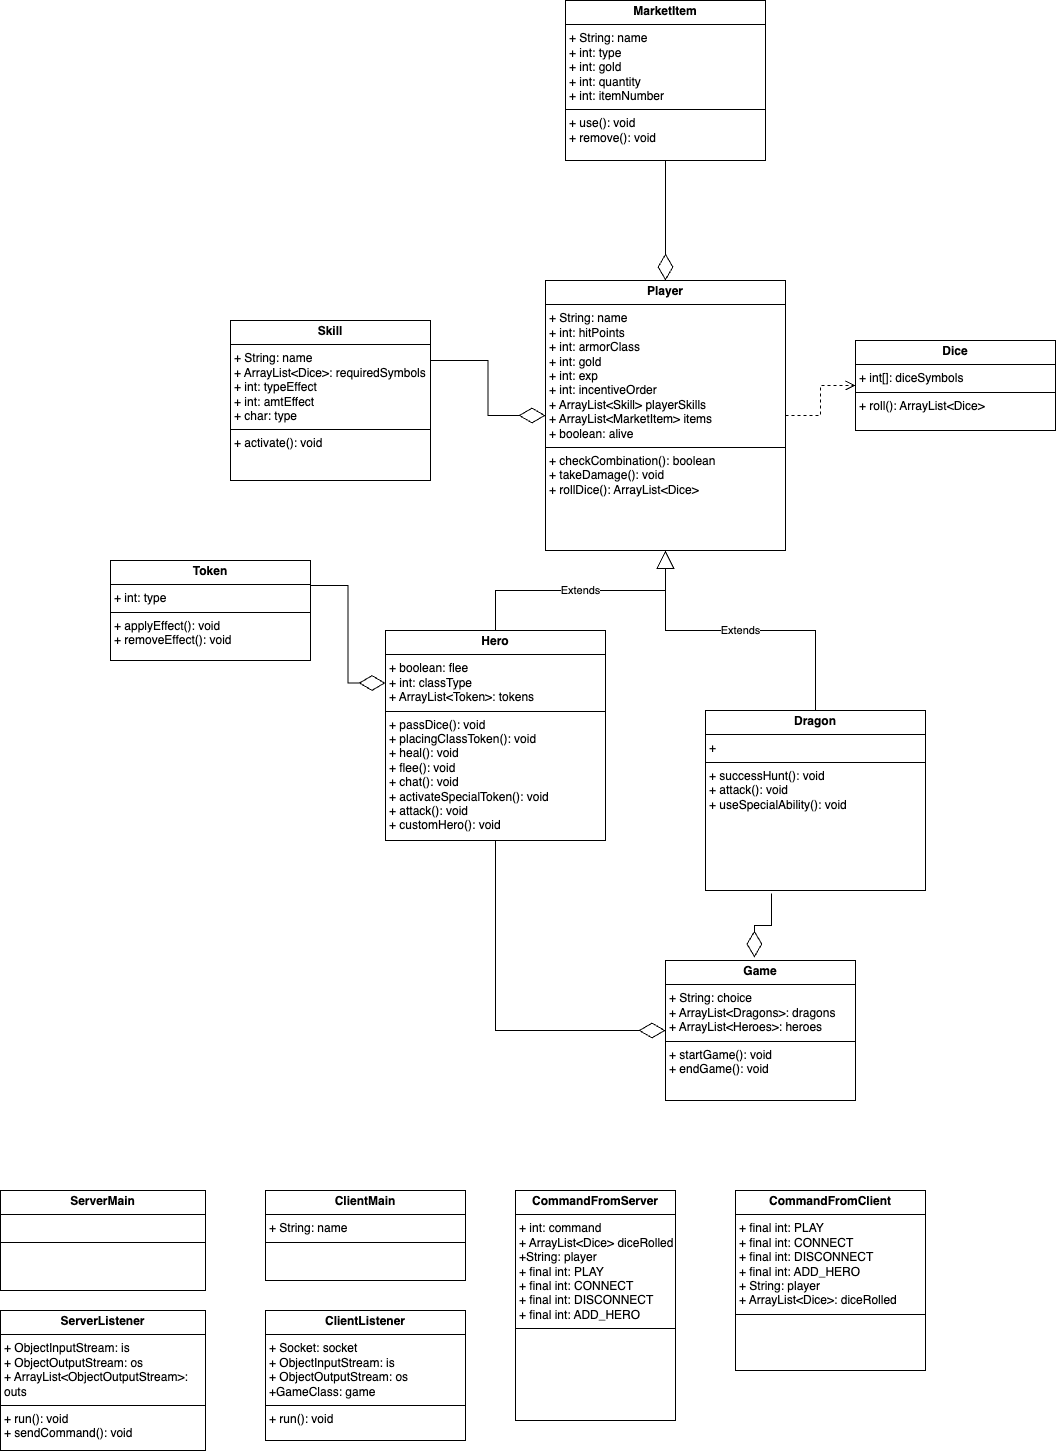

The diagram above was exported from draw.io. Its source (the exported page's mxGraphModel, read from the mxfile embedded in the PNG):
<mxGraphModel dx="1756" dy="1550" grid="1" gridSize="10" guides="1" tooltips="1" connect="1" arrows="1" fold="1" page="1" pageScale="1" pageWidth="850" pageHeight="1100" math="0" shadow="0">
  <root>
    <mxCell id="0" />
    <mxCell id="1" parent="0" />
    <mxCell id="NrSBg4tvJ-cFiPPPfsTH-2" value="&lt;p style=&quot;margin:0px;margin-top:4px;text-align:center;&quot;&gt;&lt;b&gt;Dragon&lt;/b&gt;&lt;/p&gt;&lt;hr size=&quot;1&quot; style=&quot;border-style:solid;&quot;&gt;&lt;p style=&quot;margin:0px;margin-left:4px;&quot;&gt;+&amp;nbsp;&lt;br&gt;&lt;/p&gt;&lt;hr size=&quot;1&quot; style=&quot;border-style:solid;&quot;&gt;&lt;p style=&quot;margin:0px;margin-left:4px;&quot;&gt;+ successHunt(): void&lt;/p&gt;&lt;p style=&quot;margin:0px;margin-left:4px;&quot;&gt;+ attack(): void&lt;/p&gt;&lt;p style=&quot;margin:0px;margin-left:4px;&quot;&gt;+ useSpecialAbility(): void&lt;/p&gt;" style="verticalAlign=top;align=left;overflow=fill;html=1;whiteSpace=wrap;" parent="1" vertex="1">
      <mxGeometry x="-45" y="-330" width="220" height="180" as="geometry" />
    </mxCell>
    <mxCell id="C-14i3soTGI-CYXhd2oD-11" value="&lt;p style=&quot;margin:0px;margin-top:4px;text-align:center;&quot;&gt;&lt;b&gt;Game&lt;/b&gt;&lt;/p&gt;&lt;hr size=&quot;1&quot; style=&quot;border-style:solid;&quot;&gt;&lt;p style=&quot;margin:0px;margin-left:4px;&quot;&gt;+ String: choice&lt;/p&gt;&lt;p style=&quot;margin:0px;margin-left:4px;&quot;&gt;+ ArrayList&amp;lt;Dragons&amp;gt;: dragons&lt;/p&gt;&lt;p style=&quot;margin:0px;margin-left:4px;&quot;&gt;+ ArrayList&amp;lt;Heroes&amp;gt;: heroes&lt;/p&gt;&lt;hr size=&quot;1&quot; style=&quot;border-style:solid;&quot;&gt;&lt;p style=&quot;margin:0px;margin-left:4px;&quot;&gt;+ startGame(): void&lt;/p&gt;&lt;p style=&quot;margin:0px;margin-left:4px;&quot;&gt;+ endGame(): void&lt;/p&gt;&lt;p style=&quot;margin:0px;margin-left:4px;&quot;&gt;&lt;br&gt;&lt;/p&gt;" style="verticalAlign=top;align=left;overflow=fill;html=1;whiteSpace=wrap;" parent="1" vertex="1">
      <mxGeometry x="-85" y="-80" width="190" height="140" as="geometry" />
    </mxCell>
    <mxCell id="C-14i3soTGI-CYXhd2oD-12" value="&lt;p style=&quot;margin:0px;margin-top:4px;text-align:center;&quot;&gt;&lt;b&gt;Skill&lt;/b&gt;&lt;/p&gt;&lt;hr size=&quot;1&quot; style=&quot;border-style:solid;&quot;&gt;&lt;p style=&quot;margin:0px;margin-left:4px;&quot;&gt;+ String: name&lt;/p&gt;&lt;p style=&quot;margin:0px;margin-left:4px;&quot;&gt;+ ArrayList&amp;lt;Dice&amp;gt;: requiredSymbols&lt;/p&gt;&lt;p style=&quot;margin: 0px 0px 0px 4px;&quot;&gt;+ int: typeEffect&lt;/p&gt;&lt;p style=&quot;margin: 0px 0px 0px 4px;&quot;&gt;+ int: amtEffect&lt;/p&gt;&lt;p style=&quot;margin: 0px 0px 0px 4px;&quot;&gt;+ char: type&lt;/p&gt;&lt;hr size=&quot;1&quot; style=&quot;border-style:solid;&quot;&gt;&lt;p style=&quot;margin:0px;margin-left:4px;&quot;&gt;+ activate(): void&lt;/p&gt;" style="verticalAlign=top;align=left;overflow=fill;html=1;whiteSpace=wrap;" parent="1" vertex="1">
      <mxGeometry x="-520" y="-720" width="200" height="160" as="geometry" />
    </mxCell>
    <mxCell id="C-14i3soTGI-CYXhd2oD-14" value="&lt;p style=&quot;margin:0px;margin-top:4px;text-align:center;&quot;&gt;&lt;b&gt;ServerMain&lt;/b&gt;&lt;/p&gt;&lt;hr size=&quot;1&quot; style=&quot;border-style:solid;&quot;&gt;&lt;p style=&quot;margin:0px;margin-left:4px;&quot;&gt;&lt;br&gt;&lt;/p&gt;&lt;hr size=&quot;1&quot; style=&quot;border-style:solid;&quot;&gt;&lt;p style=&quot;margin:0px;margin-left:4px;&quot;&gt;&lt;br&gt;&lt;/p&gt;" style="verticalAlign=top;align=left;overflow=fill;html=1;whiteSpace=wrap;" parent="1" vertex="1">
      <mxGeometry x="-750" y="150" width="205" height="100" as="geometry" />
    </mxCell>
    <mxCell id="C-14i3soTGI-CYXhd2oD-15" value="&lt;p style=&quot;margin:0px;margin-top:4px;text-align:center;&quot;&gt;&lt;b&gt;ClientMain&lt;/b&gt;&lt;/p&gt;&lt;hr size=&quot;1&quot; style=&quot;border-style:solid;&quot;&gt;&lt;p style=&quot;margin:0px;margin-left:4px;&quot;&gt;+ String: name&lt;/p&gt;&lt;hr size=&quot;1&quot; style=&quot;border-style:solid;&quot;&gt;&lt;p style=&quot;margin:0px;margin-left:4px;&quot;&gt;&lt;br&gt;&lt;/p&gt;" style="verticalAlign=top;align=left;overflow=fill;html=1;whiteSpace=wrap;" parent="1" vertex="1">
      <mxGeometry x="-485" y="150" width="200" height="90" as="geometry" />
    </mxCell>
    <mxCell id="C-14i3soTGI-CYXhd2oD-16" value="&lt;p style=&quot;margin:0px;margin-top:4px;text-align:center;&quot;&gt;&lt;b&gt;Player&lt;/b&gt;&lt;/p&gt;&lt;hr size=&quot;1&quot; style=&quot;border-style:solid;&quot;&gt;&lt;p style=&quot;margin:0px;margin-left:4px;&quot;&gt;+ String: name&lt;/p&gt;&lt;p style=&quot;margin:0px;margin-left:4px;&quot;&gt;+ int: hitPoints&lt;/p&gt;&lt;p style=&quot;margin:0px;margin-left:4px;&quot;&gt;+ int: armorClass&lt;/p&gt;&lt;p style=&quot;margin:0px;margin-left:4px;&quot;&gt;+ int: gold&lt;/p&gt;&lt;p style=&quot;margin:0px;margin-left:4px;&quot;&gt;+ int: exp&lt;/p&gt;&lt;p style=&quot;margin:0px;margin-left:4px;&quot;&gt;+ int: incentiveOrder&lt;/p&gt;&lt;p style=&quot;margin:0px;margin-left:4px;&quot;&gt;+ ArrayList&amp;lt;Skill&amp;gt; playerSkills&lt;/p&gt;&lt;p style=&quot;margin:0px;margin-left:4px;&quot;&gt;+ ArrayList&amp;lt;MarketItem&amp;gt; items&lt;/p&gt;&lt;p style=&quot;margin:0px;margin-left:4px;&quot;&gt;+ boolean: alive&lt;/p&gt;&lt;hr size=&quot;1&quot; style=&quot;border-style:solid;&quot;&gt;&lt;p style=&quot;margin:0px;margin-left:4px;&quot;&gt;&lt;span style=&quot;background-color: initial;&quot;&gt;+ checkCombination(): boolean&lt;/span&gt;&lt;br&gt;&lt;/p&gt;&lt;p style=&quot;margin:0px;margin-left:4px;&quot;&gt;+ takeDamage(): void&lt;/p&gt;&lt;p style=&quot;margin:0px;margin-left:4px;&quot;&gt;+ rollDice(): ArrayList&amp;lt;Dice&amp;gt;&lt;/p&gt;&lt;p style=&quot;margin:0px;margin-left:4px;&quot;&gt;&lt;br&gt;&lt;/p&gt;&lt;p style=&quot;margin:0px;margin-left:4px;&quot;&gt;&lt;br&gt;&lt;/p&gt;" style="verticalAlign=top;align=left;overflow=fill;html=1;whiteSpace=wrap;" parent="1" vertex="1">
      <mxGeometry x="-205" y="-760" width="240" height="270" as="geometry" />
    </mxCell>
    <mxCell id="7NEeJyJdKG-fTQK1mKUF-2" value="&lt;p style=&quot;margin:0px;margin-top:4px;text-align:center;&quot;&gt;&lt;b&gt;MarketItem&lt;/b&gt;&lt;/p&gt;&lt;hr size=&quot;1&quot; style=&quot;border-style:solid;&quot;&gt;&lt;p style=&quot;margin:0px;margin-left:4px;&quot;&gt;+ String: name&lt;/p&gt;&lt;p style=&quot;margin:0px;margin-left:4px;&quot;&gt;+ int: type&lt;/p&gt;&lt;p style=&quot;margin: 0px 0px 0px 4px;&quot;&gt;+ int: gold&lt;/p&gt;&lt;p style=&quot;margin: 0px 0px 0px 4px;&quot;&gt;+ int: quantity&lt;/p&gt;&lt;p style=&quot;margin: 0px 0px 0px 4px;&quot;&gt;+ int: itemNumber&lt;/p&gt;&lt;hr size=&quot;1&quot; style=&quot;border-style:solid;&quot;&gt;&lt;p style=&quot;margin:0px;margin-left:4px;&quot;&gt;+ use(): void&lt;/p&gt;&lt;p style=&quot;margin:0px;margin-left:4px;&quot;&gt;+ remove(): void&lt;/p&gt;" style="verticalAlign=top;align=left;overflow=fill;html=1;whiteSpace=wrap;" parent="1" vertex="1">
      <mxGeometry x="-185" y="-1040" width="200" height="160" as="geometry" />
    </mxCell>
    <mxCell id="7NEeJyJdKG-fTQK1mKUF-3" value="&lt;p style=&quot;margin:0px;margin-top:4px;text-align:center;&quot;&gt;&lt;b&gt;Token&lt;/b&gt;&lt;/p&gt;&lt;hr size=&quot;1&quot; style=&quot;border-style:solid;&quot;&gt;&lt;p style=&quot;margin:0px;margin-left:4px;&quot;&gt;+ int: type&lt;/p&gt;&lt;hr size=&quot;1&quot; style=&quot;border-style:solid;&quot;&gt;&lt;p style=&quot;margin:0px;margin-left:4px;&quot;&gt;+ applyEffect(): void&lt;/p&gt;&lt;p style=&quot;margin:0px;margin-left:4px;&quot;&gt;+ removeEffect(): void&lt;/p&gt;" style="verticalAlign=top;align=left;overflow=fill;html=1;whiteSpace=wrap;" parent="1" vertex="1">
      <mxGeometry x="-640" y="-480" width="200" height="100" as="geometry" />
    </mxCell>
    <mxCell id="hNcsQshoSYJb9e4qJJWj-1" value="&lt;p style=&quot;margin:0px;margin-top:4px;text-align:center;&quot;&gt;&lt;b&gt;Dice&lt;/b&gt;&lt;/p&gt;&lt;hr size=&quot;1&quot; style=&quot;border-style:solid;&quot;&gt;&lt;p style=&quot;margin:0px;margin-left:4px;&quot;&gt;+ int[]: diceSymbols&lt;br&gt;&lt;/p&gt;&lt;hr size=&quot;1&quot; style=&quot;border-style:solid;&quot;&gt;&lt;p style=&quot;margin:0px;margin-left:4px;&quot;&gt;+ roll(): ArrayList&amp;lt;Dice&amp;gt;&amp;nbsp;&amp;nbsp;&lt;/p&gt;" style="verticalAlign=top;align=left;overflow=fill;html=1;whiteSpace=wrap;" parent="1" vertex="1">
      <mxGeometry x="105" y="-700" width="200" height="90" as="geometry" />
    </mxCell>
    <mxCell id="VJZdI50USOlNnLGinLKk-10" value="&lt;p style=&quot;margin:0px;margin-top:4px;text-align:center;&quot;&gt;&lt;b&gt;Hero&lt;/b&gt;&lt;/p&gt;&lt;hr size=&quot;1&quot; style=&quot;border-style:solid;&quot;&gt;&lt;p style=&quot;margin:0px;margin-left:4px;&quot;&gt;&lt;span style=&quot;background-color: initial;&quot;&gt;+ boolean: flee&lt;/span&gt;&lt;br&gt;&lt;/p&gt;&lt;p style=&quot;margin:0px;margin-left:4px;&quot;&gt;&lt;span style=&quot;background-color: initial;&quot;&gt;+ int: classType&lt;/span&gt;&lt;/p&gt;&lt;p style=&quot;margin:0px;margin-left:4px;&quot;&gt;&lt;span style=&quot;background-color: initial;&quot;&gt;+ ArrayList&amp;lt;Token&amp;gt;: tokens&lt;/span&gt;&lt;/p&gt;&lt;hr size=&quot;1&quot; style=&quot;border-style:solid;&quot;&gt;&lt;p style=&quot;margin:0px;margin-left:4px;&quot;&gt;+ passDice(): void&lt;/p&gt;&lt;p style=&quot;margin:0px;margin-left:4px;&quot;&gt;+ placingClassToken(): void&lt;/p&gt;&lt;p style=&quot;margin:0px;margin-left:4px;&quot;&gt;+ heal(): void&lt;/p&gt;&lt;p style=&quot;margin:0px;margin-left:4px;&quot;&gt;+ flee(): void&lt;/p&gt;&lt;p style=&quot;margin:0px;margin-left:4px;&quot;&gt;+ chat(): void&lt;/p&gt;&lt;p style=&quot;margin:0px;margin-left:4px;&quot;&gt;+ activateSpecialToken(): void&lt;/p&gt;&lt;p style=&quot;margin:0px;margin-left:4px;&quot;&gt;+ attack(): void&lt;/p&gt;&lt;p style=&quot;margin:0px;margin-left:4px;&quot;&gt;+ customHero(): void&lt;/p&gt;" style="verticalAlign=top;align=left;overflow=fill;html=1;whiteSpace=wrap;" parent="1" vertex="1">
      <mxGeometry x="-365" y="-410" width="220" height="210" as="geometry" />
    </mxCell>
    <mxCell id="tLW-lRUFsY0umeNkR2Oo-1" value="&lt;p style=&quot;margin:0px;margin-top:4px;text-align:center;&quot;&gt;&lt;b&gt;CommandFromServer&lt;/b&gt;&lt;/p&gt;&lt;hr size=&quot;1&quot; style=&quot;border-style:solid;&quot;&gt;&lt;p style=&quot;margin:0px;margin-left:4px;&quot;&gt;+ int: command&lt;br&gt;&lt;/p&gt;&lt;p style=&quot;margin:0px;margin-left:4px;&quot;&gt;+ ArrayList&amp;lt;Dice&amp;gt; diceRolled&lt;/p&gt;&lt;p style=&quot;margin:0px;margin-left:4px;&quot;&gt;+String: player&lt;/p&gt;&lt;p style=&quot;margin:0px;margin-left:4px;&quot;&gt;+ final int: PLAY&lt;/p&gt;&lt;p style=&quot;margin:0px;margin-left:4px;&quot;&gt;+ final int: CONNECT&lt;/p&gt;&lt;p style=&quot;margin:0px;margin-left:4px;&quot;&gt;+ final int: DISCONNECT&lt;br&gt;&lt;/p&gt;&lt;p style=&quot;margin:0px;margin-left:4px;&quot;&gt;+ final int: ADD_HERO&lt;/p&gt;&lt;hr size=&quot;1&quot; style=&quot;border-style:solid;&quot;&gt;&lt;p style=&quot;margin:0px;margin-left:4px;&quot;&gt;&lt;br&gt;&lt;/p&gt;" style="verticalAlign=top;align=left;overflow=fill;html=1;whiteSpace=wrap;" parent="1" vertex="1">
      <mxGeometry x="-235" y="150" width="160" height="230" as="geometry" />
    </mxCell>
    <mxCell id="tLW-lRUFsY0umeNkR2Oo-2" value="&lt;p style=&quot;margin:0px;margin-top:4px;text-align:center;&quot;&gt;&lt;b&gt;CommandFromClient&lt;/b&gt;&lt;/p&gt;&lt;hr size=&quot;1&quot; style=&quot;border-style:solid;&quot;&gt;&lt;p style=&quot;margin:0px;margin-left:4px;&quot;&gt;+&amp;nbsp;&lt;span style=&quot;background-color: initial;&quot;&gt;final int: PLAY&lt;/span&gt;&lt;/p&gt;&lt;p style=&quot;margin: 0px 0px 0px 4px;&quot;&gt;+ final int: CONNECT&lt;/p&gt;&lt;p style=&quot;margin: 0px 0px 0px 4px;&quot;&gt;+ final int: DISCONNECT&lt;br&gt;&lt;/p&gt;&lt;p style=&quot;margin: 0px 0px 0px 4px;&quot;&gt;+ final int: ADD_HERO&lt;/p&gt;&lt;p style=&quot;margin:0px;margin-left:4px;&quot;&gt;+ String: player&lt;/p&gt;&lt;p style=&quot;margin:0px;margin-left:4px;&quot;&gt;+ ArrayList&amp;lt;Dice&amp;gt;: diceRolled&lt;/p&gt;&lt;hr size=&quot;1&quot; style=&quot;border-style:solid;&quot;&gt;&lt;p style=&quot;margin:0px;margin-left:4px;&quot;&gt;&lt;br&gt;&lt;/p&gt;" style="verticalAlign=top;align=left;overflow=fill;html=1;whiteSpace=wrap;" parent="1" vertex="1">
      <mxGeometry x="-15" y="150" width="190" height="180" as="geometry" />
    </mxCell>
    <mxCell id="tLW-lRUFsY0umeNkR2Oo-3" value="&lt;p style=&quot;margin:0px;margin-top:4px;text-align:center;&quot;&gt;&lt;b&gt;ServerListener&lt;/b&gt;&lt;/p&gt;&lt;hr size=&quot;1&quot; style=&quot;border-style:solid;&quot;&gt;&lt;p style=&quot;margin:0px;margin-left:4px;&quot;&gt;+ ObjectInputStream: is&lt;br&gt;&lt;/p&gt;&lt;p style=&quot;margin:0px;margin-left:4px;&quot;&gt;+ ObjectOutputStream: os&lt;/p&gt;&lt;p style=&quot;margin:0px;margin-left:4px;&quot;&gt;+ ArrayList&amp;lt;ObjectOutputStream&amp;gt;: outs&lt;/p&gt;&lt;hr size=&quot;1&quot; style=&quot;border-style:solid;&quot;&gt;&lt;p style=&quot;margin:0px;margin-left:4px;&quot;&gt;+ run(): void&lt;/p&gt;&lt;p style=&quot;margin:0px;margin-left:4px;&quot;&gt;+ sendCommand(): void&lt;/p&gt;" style="verticalAlign=top;align=left;overflow=fill;html=1;whiteSpace=wrap;" parent="1" vertex="1">
      <mxGeometry x="-750" y="270" width="205" height="140" as="geometry" />
    </mxCell>
    <mxCell id="tLW-lRUFsY0umeNkR2Oo-4" value="&lt;p style=&quot;margin:0px;margin-top:4px;text-align:center;&quot;&gt;&lt;b&gt;ClientListener&lt;/b&gt;&lt;/p&gt;&lt;hr size=&quot;1&quot; style=&quot;border-style:solid;&quot;&gt;&lt;p style=&quot;margin:0px;margin-left:4px;&quot;&gt;+ Socket: socket&lt;/p&gt;&lt;p style=&quot;margin:0px;margin-left:4px;&quot;&gt;+ ObjectInputStream: is&lt;/p&gt;&lt;p style=&quot;margin:0px;margin-left:4px;&quot;&gt;+ ObjectOutputStream: os&lt;/p&gt;&lt;p style=&quot;margin:0px;margin-left:4px;&quot;&gt;+GameClass: game&lt;/p&gt;&lt;hr size=&quot;1&quot; style=&quot;border-style:solid;&quot;&gt;&lt;p style=&quot;margin:0px;margin-left:4px;&quot;&gt;+ run(): void&lt;/p&gt;" style="verticalAlign=top;align=left;overflow=fill;html=1;whiteSpace=wrap;" parent="1" vertex="1">
      <mxGeometry x="-485" y="270" width="200" height="130" as="geometry" />
    </mxCell>
    <mxCell id="MrTpBtvXZSib3MPU-r-N-4" value="" style="endArrow=diamondThin;endFill=0;endSize=24;html=1;rounded=0;exitX=1;exitY=0.25;exitDx=0;exitDy=0;entryX=0;entryY=0.5;entryDx=0;entryDy=0;fillColor=#e1d5e7;strokeColor=#000000;edgeStyle=orthogonalEdgeStyle;" parent="1" source="C-14i3soTGI-CYXhd2oD-12" target="C-14i3soTGI-CYXhd2oD-16" edge="1">
      <mxGeometry width="160" relative="1" as="geometry">
        <mxPoint x="-165" y="-550" as="sourcePoint" />
        <mxPoint x="-195" y="-610" as="targetPoint" />
      </mxGeometry>
    </mxCell>
    <mxCell id="ZmSu7XpN-_XKBDQJroDG-1" value="Extends" style="endArrow=block;endSize=16;endFill=0;html=1;rounded=0;exitX=0.5;exitY=0;exitDx=0;exitDy=0;entryX=0.5;entryY=1;entryDx=0;entryDy=0;edgeStyle=orthogonalEdgeStyle;" parent="1" source="VJZdI50USOlNnLGinLKk-10" target="C-14i3soTGI-CYXhd2oD-16" edge="1">
      <mxGeometry width="160" relative="1" as="geometry">
        <mxPoint x="-425" y="-420" as="sourcePoint" />
        <mxPoint x="-265" y="-420" as="targetPoint" />
      </mxGeometry>
    </mxCell>
    <mxCell id="ZmSu7XpN-_XKBDQJroDG-2" value="Extends" style="endArrow=block;endSize=16;endFill=0;html=1;rounded=0;entryX=0.5;entryY=1;entryDx=0;entryDy=0;exitX=0.5;exitY=0;exitDx=0;exitDy=0;edgeStyle=orthogonalEdgeStyle;" parent="1" source="NrSBg4tvJ-cFiPPPfsTH-2" target="C-14i3soTGI-CYXhd2oD-16" edge="1">
      <mxGeometry width="160" relative="1" as="geometry">
        <mxPoint x="35" y="-300" as="sourcePoint" />
        <mxPoint x="195" y="-300" as="targetPoint" />
      </mxGeometry>
    </mxCell>
    <mxCell id="ZmSu7XpN-_XKBDQJroDG-3" value="" style="endArrow=diamondThin;endFill=0;endSize=24;html=1;rounded=0;exitX=0.5;exitY=1;exitDx=0;exitDy=0;entryX=0.5;entryY=0;entryDx=0;entryDy=0;edgeStyle=orthogonalEdgeStyle;strokeColor=#000000;" parent="1" source="7NEeJyJdKG-fTQK1mKUF-2" target="C-14i3soTGI-CYXhd2oD-16" edge="1">
      <mxGeometry width="160" relative="1" as="geometry">
        <mxPoint x="-735" y="-540" as="sourcePoint" />
        <mxPoint x="-575" y="-540" as="targetPoint" />
      </mxGeometry>
    </mxCell>
    <mxCell id="ZmSu7XpN-_XKBDQJroDG-10" value="" style="endArrow=diamondThin;endFill=0;endSize=24;html=1;rounded=0;edgeStyle=orthogonalEdgeStyle;entryX=0;entryY=0.5;entryDx=0;entryDy=0;exitX=0.5;exitY=1;exitDx=0;exitDy=0;" parent="1" source="VJZdI50USOlNnLGinLKk-10" target="C-14i3soTGI-CYXhd2oD-11" edge="1">
      <mxGeometry width="160" relative="1" as="geometry">
        <mxPoint x="-505" y="-160" as="sourcePoint" />
        <mxPoint x="-345" y="-160" as="targetPoint" />
      </mxGeometry>
    </mxCell>
    <mxCell id="ZmSu7XpN-_XKBDQJroDG-13" value="" style="endArrow=diamondThin;endFill=0;endSize=24;html=1;rounded=0;edgeStyle=orthogonalEdgeStyle;entryX=0;entryY=0.25;entryDx=0;entryDy=0;exitX=1;exitY=0.25;exitDx=0;exitDy=0;" parent="1" source="7NEeJyJdKG-fTQK1mKUF-3" target="VJZdI50USOlNnLGinLKk-10" edge="1">
      <mxGeometry width="160" relative="1" as="geometry">
        <mxPoint x="-505" y="-240" as="sourcePoint" />
        <mxPoint x="-345" y="-240" as="targetPoint" />
      </mxGeometry>
    </mxCell>
    <mxCell id="ZmSu7XpN-_XKBDQJroDG-15" value="" style="html=1;verticalAlign=bottom;endArrow=open;dashed=1;endSize=8;rounded=0;edgeStyle=orthogonalEdgeStyle;entryX=0;entryY=0.5;entryDx=0;entryDy=0;" parent="1" source="C-14i3soTGI-CYXhd2oD-16" target="hNcsQshoSYJb9e4qJJWj-1" edge="1">
      <mxGeometry relative="1" as="geometry">
        <mxPoint x="175" y="-830" as="sourcePoint" />
        <mxPoint x="95" y="-830" as="targetPoint" />
      </mxGeometry>
    </mxCell>
    <mxCell id="ZmSu7XpN-_XKBDQJroDG-16" style="edgeStyle=orthogonalEdgeStyle;rounded=0;orthogonalLoop=1;jettySize=auto;html=1;exitX=0.5;exitY=1;exitDx=0;exitDy=0;" parent="1" source="tLW-lRUFsY0umeNkR2Oo-4" target="tLW-lRUFsY0umeNkR2Oo-4" edge="1">
      <mxGeometry relative="1" as="geometry" />
    </mxCell>
    <mxCell id="ZmSu7XpN-_XKBDQJroDG-18" style="edgeStyle=orthogonalEdgeStyle;rounded=0;orthogonalLoop=1;jettySize=auto;html=1;exitX=0.5;exitY=1;exitDx=0;exitDy=0;" parent="1" source="VJZdI50USOlNnLGinLKk-10" target="VJZdI50USOlNnLGinLKk-10" edge="1">
      <mxGeometry relative="1" as="geometry" />
    </mxCell>
    <mxCell id="lvyZXkoKRgzk42shvMuv-2" value="" style="endArrow=diamondThin;endFill=0;endSize=24;html=1;rounded=0;exitX=0.3;exitY=1.017;exitDx=0;exitDy=0;exitPerimeter=0;entryX=0.468;entryY=-0.021;entryDx=0;entryDy=0;entryPerimeter=0;edgeStyle=orthogonalEdgeStyle;" parent="1" source="NrSBg4tvJ-cFiPPPfsTH-2" target="C-14i3soTGI-CYXhd2oD-11" edge="1">
      <mxGeometry width="160" relative="1" as="geometry">
        <mxPoint x="20" y="-100" as="sourcePoint" />
        <mxPoint x="180" y="-100" as="targetPoint" />
      </mxGeometry>
    </mxCell>
  </root>
</mxGraphModel>